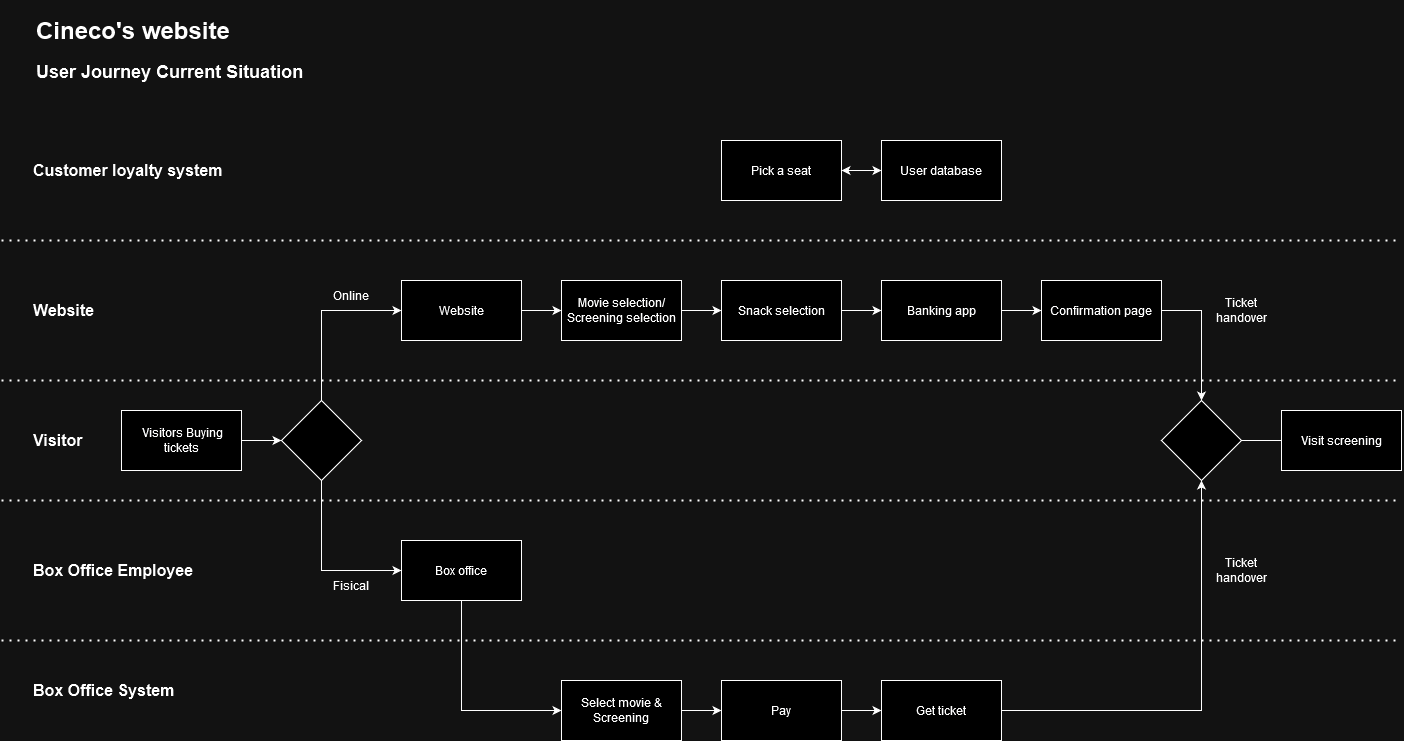

The diagram above was exported from draw.io. Its source (the exported page's mxGraphModel, read from the mxfile embedded in the PNG):
<mxGraphModel dx="2458" dy="924" grid="1" gridSize="10" guides="1" tooltips="1" connect="1" arrows="1" fold="1" page="1" pageScale="1" pageWidth="827" pageHeight="1169" math="0" shadow="0">
  <root>
    <mxCell id="0" />
    <mxCell id="1" parent="0" />
    <mxCell id="m0aF3xc4tJ4CbTz1nR86-1" value="&lt;h1&gt;Cineco's website&lt;br&gt;&lt;/h1&gt;&lt;p&gt;&lt;b&gt;&lt;font style=&quot;font-size: 18px;&quot;&gt;User Journey Current Situation&lt;/font&gt;&lt;/b&gt;&lt;br&gt;&lt;/p&gt;" style="text;html=1;strokeColor=none;fillColor=none;spacing=5;spacingTop=-20;whiteSpace=wrap;overflow=hidden;rounded=0;" parent="1" vertex="1">
      <mxGeometry x="30" y="60" width="330" height="130" as="geometry" />
    </mxCell>
    <mxCell id="m0aF3xc4tJ4CbTz1nR86-2" value="Movie selection/&lt;div&gt;Screening selection&lt;/div&gt;" style="rounded=0;whiteSpace=wrap;html=1;" parent="1" vertex="1">
      <mxGeometry x="560" y="330" width="120" height="60" as="geometry" />
    </mxCell>
    <mxCell id="m0aF3xc4tJ4CbTz1nR86-24" value="" style="edgeStyle=orthogonalEdgeStyle;rounded=0;orthogonalLoop=1;jettySize=auto;html=1;entryX=0;entryY=0.5;entryDx=0;entryDy=0;exitX=1;exitY=0.5;exitDx=0;exitDy=0;" parent="1" source="m0aF3xc4tJ4CbTz1nR86-2" target="m0aF3xc4tJ4CbTz1nR86-5" edge="1">
      <mxGeometry relative="1" as="geometry">
        <mxPoint x="840" y="360" as="sourcePoint" />
        <Array as="points" />
      </mxGeometry>
    </mxCell>
    <mxCell id="m0aF3xc4tJ4CbTz1nR86-8" value="" style="edgeStyle=orthogonalEdgeStyle;rounded=0;orthogonalLoop=1;jettySize=auto;html=1;" parent="1" source="m0aF3xc4tJ4CbTz1nR86-5" target="m0aF3xc4tJ4CbTz1nR86-7" edge="1">
      <mxGeometry relative="1" as="geometry" />
    </mxCell>
    <mxCell id="m0aF3xc4tJ4CbTz1nR86-5" value="&lt;div&gt;Snack selection&lt;/div&gt;" style="rounded=0;whiteSpace=wrap;html=1;" parent="1" vertex="1">
      <mxGeometry x="720" y="330" width="120" height="60" as="geometry" />
    </mxCell>
    <mxCell id="m0aF3xc4tJ4CbTz1nR86-10" value="" style="edgeStyle=orthogonalEdgeStyle;rounded=0;orthogonalLoop=1;jettySize=auto;html=1;" parent="1" source="m0aF3xc4tJ4CbTz1nR86-7" target="m0aF3xc4tJ4CbTz1nR86-9" edge="1">
      <mxGeometry relative="1" as="geometry" />
    </mxCell>
    <mxCell id="m0aF3xc4tJ4CbTz1nR86-7" value="Banking app" style="rounded=0;whiteSpace=wrap;html=1;" parent="1" vertex="1">
      <mxGeometry x="880" y="330" width="120" height="60" as="geometry" />
    </mxCell>
    <mxCell id="qhU5X3h_Mpmor2XyeR7b-9" style="edgeStyle=orthogonalEdgeStyle;rounded=0;orthogonalLoop=1;jettySize=auto;html=1;exitX=1;exitY=0.5;exitDx=0;exitDy=0;entryX=0.5;entryY=0;entryDx=0;entryDy=0;" parent="1" source="m0aF3xc4tJ4CbTz1nR86-9" target="qhU5X3h_Mpmor2XyeR7b-8" edge="1">
      <mxGeometry relative="1" as="geometry" />
    </mxCell>
    <mxCell id="m0aF3xc4tJ4CbTz1nR86-9" value="Confirmation page" style="rounded=0;whiteSpace=wrap;html=1;" parent="1" vertex="1">
      <mxGeometry x="1040" y="330" width="120" height="60" as="geometry" />
    </mxCell>
    <mxCell id="m0aF3xc4tJ4CbTz1nR86-15" style="edgeStyle=orthogonalEdgeStyle;rounded=0;orthogonalLoop=1;jettySize=auto;html=1;" parent="1" source="m0aF3xc4tJ4CbTz1nR86-14" target="m0aF3xc4tJ4CbTz1nR86-2" edge="1">
      <mxGeometry relative="1" as="geometry" />
    </mxCell>
    <mxCell id="m0aF3xc4tJ4CbTz1nR86-14" value="Website" style="rounded=0;whiteSpace=wrap;html=1;" parent="1" vertex="1">
      <mxGeometry x="400" y="330" width="120" height="60" as="geometry" />
    </mxCell>
    <mxCell id="m0aF3xc4tJ4CbTz1nR86-18" value="" style="edgeStyle=orthogonalEdgeStyle;rounded=0;orthogonalLoop=1;jettySize=auto;html=1;entryX=0;entryY=0.5;entryDx=0;entryDy=0;" parent="1" source="m0aF3xc4tJ4CbTz1nR86-16" target="m0aF3xc4tJ4CbTz1nR86-17" edge="1">
      <mxGeometry relative="1" as="geometry">
        <Array as="points">
          <mxPoint x="460" y="760" />
        </Array>
      </mxGeometry>
    </mxCell>
    <mxCell id="m0aF3xc4tJ4CbTz1nR86-16" value="Box office" style="rounded=0;whiteSpace=wrap;html=1;" parent="1" vertex="1">
      <mxGeometry x="400" y="590" width="120" height="60" as="geometry" />
    </mxCell>
    <mxCell id="m0aF3xc4tJ4CbTz1nR86-20" value="" style="edgeStyle=orthogonalEdgeStyle;rounded=0;orthogonalLoop=1;jettySize=auto;html=1;" parent="1" source="m0aF3xc4tJ4CbTz1nR86-17" target="m0aF3xc4tJ4CbTz1nR86-19" edge="1">
      <mxGeometry relative="1" as="geometry" />
    </mxCell>
    <mxCell id="m0aF3xc4tJ4CbTz1nR86-17" value="Select movie &amp;amp; Screening" style="rounded=0;whiteSpace=wrap;html=1;" parent="1" vertex="1">
      <mxGeometry x="560" y="730" width="120" height="60" as="geometry" />
    </mxCell>
    <mxCell id="m0aF3xc4tJ4CbTz1nR86-22" value="" style="edgeStyle=orthogonalEdgeStyle;rounded=0;orthogonalLoop=1;jettySize=auto;html=1;" parent="1" source="m0aF3xc4tJ4CbTz1nR86-19" target="m0aF3xc4tJ4CbTz1nR86-21" edge="1">
      <mxGeometry relative="1" as="geometry" />
    </mxCell>
    <mxCell id="m0aF3xc4tJ4CbTz1nR86-19" value="Pay" style="whiteSpace=wrap;html=1;rounded=0;" parent="1" vertex="1">
      <mxGeometry x="720" y="730" width="120" height="60" as="geometry" />
    </mxCell>
    <mxCell id="qhU5X3h_Mpmor2XyeR7b-10" style="edgeStyle=orthogonalEdgeStyle;rounded=0;orthogonalLoop=1;jettySize=auto;html=1;entryX=0.5;entryY=1;entryDx=0;entryDy=0;" parent="1" source="m0aF3xc4tJ4CbTz1nR86-21" target="qhU5X3h_Mpmor2XyeR7b-8" edge="1">
      <mxGeometry relative="1" as="geometry" />
    </mxCell>
    <mxCell id="m0aF3xc4tJ4CbTz1nR86-21" value="Get ticket" style="whiteSpace=wrap;html=1;rounded=0;" parent="1" vertex="1">
      <mxGeometry x="880" y="730" width="120" height="60" as="geometry" />
    </mxCell>
    <mxCell id="m0aF3xc4tJ4CbTz1nR86-23" value="Pick a seat" style="whiteSpace=wrap;html=1;rounded=0;" parent="1" vertex="1">
      <mxGeometry x="720" y="190" width="120" height="60" as="geometry" />
    </mxCell>
    <mxCell id="m0aF3xc4tJ4CbTz1nR86-29" style="edgeStyle=orthogonalEdgeStyle;rounded=0;orthogonalLoop=1;jettySize=auto;html=1;entryX=0;entryY=0.5;entryDx=0;entryDy=0;" parent="1" source="m0aF3xc4tJ4CbTz1nR86-25" target="m0aF3xc4tJ4CbTz1nR86-26" edge="1">
      <mxGeometry relative="1" as="geometry" />
    </mxCell>
    <mxCell id="m0aF3xc4tJ4CbTz1nR86-25" value="&amp;nbsp;Visitors Buying tickets" style="rounded=0;whiteSpace=wrap;html=1;" parent="1" vertex="1">
      <mxGeometry x="120" y="460" width="120" height="60" as="geometry" />
    </mxCell>
    <mxCell id="m0aF3xc4tJ4CbTz1nR86-27" style="edgeStyle=orthogonalEdgeStyle;rounded=0;orthogonalLoop=1;jettySize=auto;html=1;exitX=0.5;exitY=0;exitDx=0;exitDy=0;" parent="1" source="m0aF3xc4tJ4CbTz1nR86-26" target="m0aF3xc4tJ4CbTz1nR86-14" edge="1">
      <mxGeometry relative="1" as="geometry">
        <Array as="points">
          <mxPoint x="320" y="360" />
        </Array>
      </mxGeometry>
    </mxCell>
    <mxCell id="m0aF3xc4tJ4CbTz1nR86-28" style="edgeStyle=orthogonalEdgeStyle;rounded=0;orthogonalLoop=1;jettySize=auto;html=1;exitX=0.5;exitY=1;exitDx=0;exitDy=0;entryX=0;entryY=0.5;entryDx=0;entryDy=0;" parent="1" source="m0aF3xc4tJ4CbTz1nR86-26" target="m0aF3xc4tJ4CbTz1nR86-16" edge="1">
      <mxGeometry relative="1" as="geometry">
        <Array as="points">
          <mxPoint x="320" y="620" />
        </Array>
      </mxGeometry>
    </mxCell>
    <mxCell id="m0aF3xc4tJ4CbTz1nR86-26" value="" style="rhombus;whiteSpace=wrap;html=1;" parent="1" vertex="1">
      <mxGeometry x="280" y="450" width="80" height="80" as="geometry" />
    </mxCell>
    <mxCell id="m0aF3xc4tJ4CbTz1nR86-30" value="Fisical" style="text;html=1;strokeColor=none;fillColor=none;align=center;verticalAlign=middle;whiteSpace=wrap;rounded=0;" parent="1" vertex="1">
      <mxGeometry x="320" y="620" width="60" height="30" as="geometry" />
    </mxCell>
    <mxCell id="m0aF3xc4tJ4CbTz1nR86-31" value="Online" style="text;html=1;strokeColor=none;fillColor=none;align=center;verticalAlign=middle;whiteSpace=wrap;rounded=0;" parent="1" vertex="1">
      <mxGeometry x="320" y="330" width="60" height="30" as="geometry" />
    </mxCell>
    <mxCell id="qhU5X3h_Mpmor2XyeR7b-5" value="&lt;font style=&quot;font-size: 16px;&quot;&gt;&lt;b style=&quot;font-size: 16px;&quot;&gt;Website&lt;/b&gt;&lt;/font&gt;" style="text;html=1;strokeColor=none;fillColor=none;align=left;verticalAlign=middle;whiteSpace=wrap;rounded=0;fontSize=16;" parent="1" vertex="1">
      <mxGeometry x="30" y="345" width="100" height="30" as="geometry" />
    </mxCell>
    <mxCell id="qhU5X3h_Mpmor2XyeR7b-6" value="&lt;b style=&quot;font-size: 16px;&quot;&gt;Visitor&lt;/b&gt;" style="text;html=1;strokeColor=none;fillColor=none;align=left;verticalAlign=middle;whiteSpace=wrap;rounded=0;fontSize=16;" parent="1" vertex="1">
      <mxGeometry x="30" y="475" width="100" height="30" as="geometry" />
    </mxCell>
    <mxCell id="qhU5X3h_Mpmor2XyeR7b-7" value="&lt;b style=&quot;font-size: 16px;&quot;&gt;Box Office Employee&lt;br style=&quot;font-size: 16px;&quot;&gt;&lt;/b&gt;" style="text;html=1;strokeColor=none;fillColor=none;align=left;verticalAlign=middle;whiteSpace=wrap;rounded=0;fontSize=16;" parent="1" vertex="1">
      <mxGeometry x="30" y="605" width="200" height="30" as="geometry" />
    </mxCell>
    <mxCell id="qhU5X3h_Mpmor2XyeR7b-11" style="edgeStyle=orthogonalEdgeStyle;rounded=0;orthogonalLoop=1;jettySize=auto;html=1;exitX=1;exitY=0.5;exitDx=0;exitDy=0;" parent="1" source="qhU5X3h_Mpmor2XyeR7b-8" edge="1">
      <mxGeometry relative="1" as="geometry">
        <mxPoint x="1350" y="490" as="targetPoint" />
      </mxGeometry>
    </mxCell>
    <mxCell id="qhU5X3h_Mpmor2XyeR7b-8" value="" style="rhombus;whiteSpace=wrap;html=1;" parent="1" vertex="1">
      <mxGeometry x="1160" y="450" width="80" height="80" as="geometry" />
    </mxCell>
    <mxCell id="qhU5X3h_Mpmor2XyeR7b-12" value="Visit screening" style="rounded=0;whiteSpace=wrap;html=1;" parent="1" vertex="1">
      <mxGeometry x="1280" y="460" width="120" height="60" as="geometry" />
    </mxCell>
    <mxCell id="qhU5X3h_Mpmor2XyeR7b-13" value="Ticket handover" style="text;html=1;strokeColor=none;fillColor=none;align=center;verticalAlign=middle;whiteSpace=wrap;rounded=0;" parent="1" vertex="1">
      <mxGeometry x="1200" y="605" width="80" height="30" as="geometry" />
    </mxCell>
    <mxCell id="qhU5X3h_Mpmor2XyeR7b-14" value="Ticket handover" style="text;html=1;strokeColor=none;fillColor=none;align=center;verticalAlign=middle;whiteSpace=wrap;rounded=0;" parent="1" vertex="1">
      <mxGeometry x="1200" y="345" width="80" height="30" as="geometry" />
    </mxCell>
    <mxCell id="qhU5X3h_Mpmor2XyeR7b-16" value="&lt;b style=&quot;font-size: 16px;&quot;&gt;Box Office System&lt;br style=&quot;font-size: 16px;&quot;&gt;&lt;/b&gt;" style="text;html=1;strokeColor=none;fillColor=none;align=left;verticalAlign=middle;whiteSpace=wrap;rounded=0;fontSize=16;" parent="1" vertex="1">
      <mxGeometry x="30" y="725" width="200" height="30" as="geometry" />
    </mxCell>
    <mxCell id="qhU5X3h_Mpmor2XyeR7b-17" value="" style="endArrow=none;dashed=1;html=1;dashPattern=1 3;strokeWidth=2;rounded=0;" parent="1" edge="1">
      <mxGeometry width="50" height="50" relative="1" as="geometry">
        <mxPoint y="430" as="sourcePoint" />
        <mxPoint x="1400" y="430" as="targetPoint" />
      </mxGeometry>
    </mxCell>
    <mxCell id="qhU5X3h_Mpmor2XyeR7b-18" value="" style="endArrow=none;dashed=1;html=1;dashPattern=1 3;strokeWidth=2;rounded=0;" parent="1" edge="1">
      <mxGeometry width="50" height="50" relative="1" as="geometry">
        <mxPoint y="550" as="sourcePoint" />
        <mxPoint x="1400" y="550" as="targetPoint" />
      </mxGeometry>
    </mxCell>
    <mxCell id="qhU5X3h_Mpmor2XyeR7b-19" value="" style="endArrow=none;dashed=1;html=1;dashPattern=1 3;strokeWidth=2;rounded=0;" parent="1" edge="1">
      <mxGeometry width="50" height="50" relative="1" as="geometry">
        <mxPoint y="690" as="sourcePoint" />
        <mxPoint x="1400" y="690" as="targetPoint" />
      </mxGeometry>
    </mxCell>
    <mxCell id="4b9BwCng69b7dqScOxR--2" style="edgeStyle=orthogonalEdgeStyle;rounded=0;orthogonalLoop=1;jettySize=auto;html=1;entryX=1;entryY=0.5;entryDx=0;entryDy=0;endArrow=classic;endFill=1;startArrow=classic;startFill=1;" edge="1" parent="1" source="4b9BwCng69b7dqScOxR--1" target="m0aF3xc4tJ4CbTz1nR86-23">
      <mxGeometry relative="1" as="geometry" />
    </mxCell>
    <mxCell id="4b9BwCng69b7dqScOxR--1" value="User database" style="whiteSpace=wrap;html=1;rounded=0;" vertex="1" parent="1">
      <mxGeometry x="880" y="190" width="120" height="60" as="geometry" />
    </mxCell>
    <mxCell id="4b9BwCng69b7dqScOxR--3" value="" style="endArrow=none;dashed=1;html=1;dashPattern=1 3;strokeWidth=2;rounded=0;" edge="1" parent="1">
      <mxGeometry width="50" height="50" relative="1" as="geometry">
        <mxPoint y="290" as="sourcePoint" />
        <mxPoint x="1400" y="290" as="targetPoint" />
      </mxGeometry>
    </mxCell>
    <mxCell id="4b9BwCng69b7dqScOxR--4" value="&lt;b&gt;Customer loyalty system&lt;br&gt;&lt;/b&gt;" style="text;html=1;strokeColor=none;fillColor=none;align=left;verticalAlign=middle;whiteSpace=wrap;rounded=0;fontSize=16;" vertex="1" parent="1">
      <mxGeometry x="30" y="205" width="220" height="30" as="geometry" />
    </mxCell>
  </root>
</mxGraphModel>